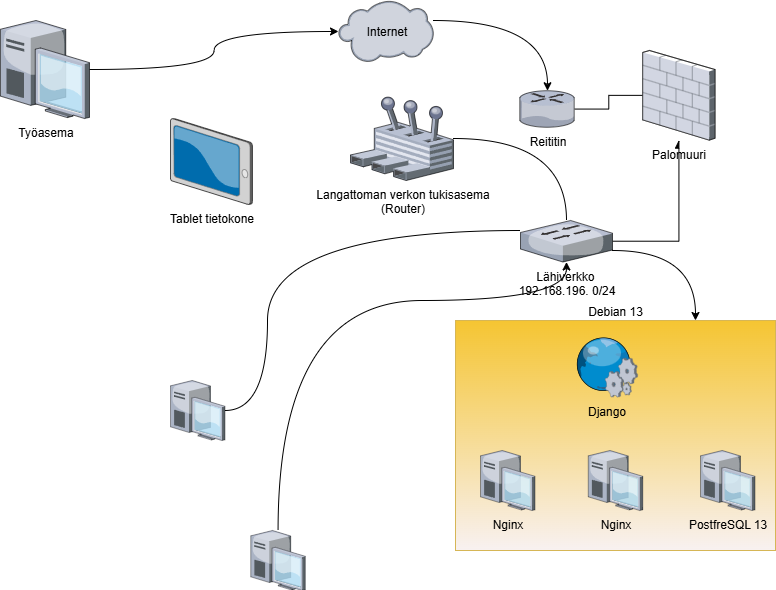

The diagram above was exported from draw.io. Its source (the exported page's mxGraphModel, read from the mxfile embedded in the PNG):
<mxGraphModel dx="971" dy="1947" grid="1" gridSize="10" guides="1" tooltips="1" connect="1" arrows="1" fold="1" page="1" pageScale="1" pageWidth="850" pageHeight="1100" math="0" shadow="0">
  <root>
    <mxCell id="0" />
    <mxCell id="1" parent="0" />
    <mxCell id="KCHkb30mvy24WLBht9D_-38" style="edgeStyle=orthogonalEdgeStyle;rounded=0;orthogonalLoop=1;jettySize=auto;html=1;curved=1;" edge="1" parent="1" source="KCHkb30mvy24WLBht9D_-1" target="KCHkb30mvy24WLBht9D_-14">
      <mxGeometry relative="1" as="geometry">
        <Array as="points">
          <mxPoint x="587" y="-840" />
        </Array>
      </mxGeometry>
    </mxCell>
    <mxCell id="KCHkb30mvy24WLBht9D_-1" value="&lt;div style=&quot;&quot;&gt;&lt;span style=&quot;background-color: transparent; color: light-dark(rgb(0, 0, 0), rgb(255, 255, 255));&quot;&gt;Internet&lt;/span&gt;&lt;/div&gt;" style="verticalLabelPosition=middle;sketch=0;aspect=fixed;html=1;verticalAlign=middle;strokeColor=none;align=center;outlineConnect=0;shape=mxgraph.citrix.cloud;labelPosition=center;" vertex="1" parent="1">
      <mxGeometry x="378" y="-860" width="95" height="62" as="geometry" />
    </mxCell>
    <mxCell id="KCHkb30mvy24WLBht9D_-5" style="edgeStyle=orthogonalEdgeStyle;rounded=0;orthogonalLoop=1;jettySize=auto;html=1;curved=1;" edge="1" parent="1" source="KCHkb30mvy24WLBht9D_-2" target="KCHkb30mvy24WLBht9D_-1">
      <mxGeometry relative="1" as="geometry" />
    </mxCell>
    <mxCell id="KCHkb30mvy24WLBht9D_-2" value="Työasema" style="verticalLabelPosition=bottom;sketch=0;aspect=fixed;html=1;verticalAlign=top;strokeColor=none;align=center;outlineConnect=0;shape=mxgraph.citrix.desktop;" vertex="1" parent="1">
      <mxGeometry x="40" y="-840" width="89" height="98" as="geometry" />
    </mxCell>
    <mxCell id="KCHkb30mvy24WLBht9D_-14" value="Reititin" style="verticalLabelPosition=bottom;sketch=0;aspect=fixed;html=1;verticalAlign=top;strokeColor=none;align=center;outlineConnect=0;shape=mxgraph.citrix.router;" vertex="1" parent="1">
      <mxGeometry x="559.26" y="-769.75" width="55" height="36.5" as="geometry" />
    </mxCell>
    <mxCell id="KCHkb30mvy24WLBht9D_-35" style="edgeStyle=orthogonalEdgeStyle;rounded=0;orthogonalLoop=1;jettySize=auto;html=1;endArrow=none;endFill=0;" edge="1" parent="1" source="KCHkb30mvy24WLBht9D_-15" target="KCHkb30mvy24WLBht9D_-14">
      <mxGeometry relative="1" as="geometry" />
    </mxCell>
    <mxCell id="KCHkb30mvy24WLBht9D_-15" value="Palomuuri" style="verticalLabelPosition=bottom;sketch=0;aspect=fixed;html=1;verticalAlign=top;strokeColor=none;align=center;outlineConnect=0;shape=mxgraph.citrix.firewall;" vertex="1" parent="1">
      <mxGeometry x="682.25" y="-810" width="72.26" height="89.6" as="geometry" />
    </mxCell>
    <mxCell id="KCHkb30mvy24WLBht9D_-33" style="edgeStyle=orthogonalEdgeStyle;rounded=0;orthogonalLoop=1;jettySize=auto;html=1;entryX=0.75;entryY=0;entryDx=0;entryDy=0;curved=1;" edge="1" parent="1" source="KCHkb30mvy24WLBht9D_-16" target="KCHkb30mvy24WLBht9D_-19">
      <mxGeometry relative="1" as="geometry">
        <Array as="points">
          <mxPoint x="735" y="-610" />
        </Array>
      </mxGeometry>
    </mxCell>
    <mxCell id="KCHkb30mvy24WLBht9D_-34" style="edgeStyle=orthogonalEdgeStyle;rounded=0;orthogonalLoop=1;jettySize=auto;html=1;endArrow=async;endFill=1;" edge="1" parent="1" source="KCHkb30mvy24WLBht9D_-16" target="KCHkb30mvy24WLBht9D_-15">
      <mxGeometry relative="1" as="geometry" />
    </mxCell>
    <mxCell id="KCHkb30mvy24WLBht9D_-16" value="Lähiverkko&amp;nbsp;&lt;div&gt;192.168.196. 0/24&lt;/div&gt;" style="verticalLabelPosition=bottom;sketch=0;aspect=fixed;html=1;verticalAlign=top;strokeColor=none;align=center;outlineConnect=0;shape=mxgraph.citrix.switch;" vertex="1" parent="1">
      <mxGeometry x="560" y="-640" width="92" height="41.5" as="geometry" />
    </mxCell>
    <mxCell id="KCHkb30mvy24WLBht9D_-19" value="Debian 13" style="rounded=0;whiteSpace=wrap;html=1;labelPosition=center;verticalLabelPosition=top;align=center;verticalAlign=bottom;fillColor=light-dark(#f5c532, #281d00);strokeColor=#d6b656;gradientColor=light-dark(#f8f1f1, #ededed);" vertex="1" parent="1">
      <mxGeometry x="495" y="-540" width="320" height="230" as="geometry" />
    </mxCell>
    <mxCell id="KCHkb30mvy24WLBht9D_-18" value="PostfreSQL 13" style="verticalLabelPosition=bottom;sketch=0;aspect=fixed;html=1;verticalAlign=top;strokeColor=none;align=center;outlineConnect=0;shape=mxgraph.citrix.desktop;labelPosition=center;" vertex="1" parent="1">
      <mxGeometry x="740" y="-410" width="54.49" height="60" as="geometry" />
    </mxCell>
    <mxCell id="KCHkb30mvy24WLBht9D_-17" value="Nginx" style="verticalLabelPosition=bottom;sketch=0;aspect=fixed;html=1;verticalAlign=top;strokeColor=none;align=center;outlineConnect=0;shape=mxgraph.citrix.desktop;" vertex="1" parent="1">
      <mxGeometry x="520" y="-410" width="54.49" height="60" as="geometry" />
    </mxCell>
    <mxCell id="KCHkb30mvy24WLBht9D_-30" value="Nginx" style="verticalLabelPosition=bottom;sketch=0;aspect=fixed;html=1;verticalAlign=top;strokeColor=none;align=center;outlineConnect=0;shape=mxgraph.citrix.desktop;" vertex="1" parent="1">
      <mxGeometry x="627.76" y="-410" width="54.49" height="60" as="geometry" />
    </mxCell>
    <mxCell id="KCHkb30mvy24WLBht9D_-32" style="edgeStyle=orthogonalEdgeStyle;rounded=0;orthogonalLoop=1;jettySize=auto;html=1;curved=1;endArrow=none;endFill=0;" edge="1" parent="1" source="KCHkb30mvy24WLBht9D_-21" target="KCHkb30mvy24WLBht9D_-16">
      <mxGeometry relative="1" as="geometry">
        <Array as="points">
          <mxPoint x="307" y="-630" />
        </Array>
      </mxGeometry>
    </mxCell>
    <mxCell id="KCHkb30mvy24WLBht9D_-21" value="" style="verticalLabelPosition=bottom;sketch=0;aspect=fixed;html=1;verticalAlign=top;strokeColor=none;align=center;outlineConnect=0;shape=mxgraph.citrix.desktop;" vertex="1" parent="1">
      <mxGeometry x="210" y="-480" width="54.49" height="60" as="geometry" />
    </mxCell>
    <mxCell id="KCHkb30mvy24WLBht9D_-37" style="edgeStyle=orthogonalEdgeStyle;rounded=0;orthogonalLoop=1;jettySize=auto;html=1;curved=1;" edge="1" parent="1" source="KCHkb30mvy24WLBht9D_-26" target="KCHkb30mvy24WLBht9D_-16">
      <mxGeometry relative="1" as="geometry">
        <mxPoint x="450" y="-580" as="targetPoint" />
        <Array as="points">
          <mxPoint x="318" y="-560" />
          <mxPoint x="606" y="-560" />
        </Array>
      </mxGeometry>
    </mxCell>
    <mxCell id="KCHkb30mvy24WLBht9D_-26" value="" style="verticalLabelPosition=bottom;sketch=0;aspect=fixed;html=1;verticalAlign=top;strokeColor=none;align=center;outlineConnect=0;shape=mxgraph.citrix.desktop;" vertex="1" parent="1">
      <mxGeometry x="290.26" y="-330" width="54.49" height="60" as="geometry" />
    </mxCell>
    <mxCell id="KCHkb30mvy24WLBht9D_-27" value="Django" style="verticalLabelPosition=bottom;sketch=0;aspect=fixed;html=1;verticalAlign=top;strokeColor=none;align=center;outlineConnect=0;shape=mxgraph.citrix.web_service;" vertex="1" parent="1">
      <mxGeometry x="614.26" y="-523.5" width="63" height="60" as="geometry" />
    </mxCell>
    <mxCell id="KCHkb30mvy24WLBht9D_-28" value="Tablet tietokone" style="verticalLabelPosition=bottom;sketch=0;aspect=fixed;html=1;verticalAlign=top;strokeColor=none;align=center;outlineConnect=0;shape=mxgraph.citrix.tablet_2;" vertex="1" parent="1">
      <mxGeometry x="210" y="-742" width="82" height="86" as="geometry" />
    </mxCell>
    <mxCell id="KCHkb30mvy24WLBht9D_-39" style="edgeStyle=orthogonalEdgeStyle;rounded=0;orthogonalLoop=1;jettySize=auto;html=1;curved=1;endArrow=none;endFill=0;" edge="1" parent="1" source="KCHkb30mvy24WLBht9D_-29" target="KCHkb30mvy24WLBht9D_-16">
      <mxGeometry relative="1" as="geometry" />
    </mxCell>
    <mxCell id="KCHkb30mvy24WLBht9D_-29" value="Langattoman verkon tukisasema&lt;div&gt;(Router)&lt;/div&gt;" style="verticalLabelPosition=bottom;sketch=0;aspect=fixed;html=1;verticalAlign=top;strokeColor=none;align=center;outlineConnect=0;shape=mxgraph.citrix.user_control;" vertex="1" parent="1">
      <mxGeometry x="390" y="-764" width="103" height="84" as="geometry" />
    </mxCell>
  </root>
</mxGraphModel>